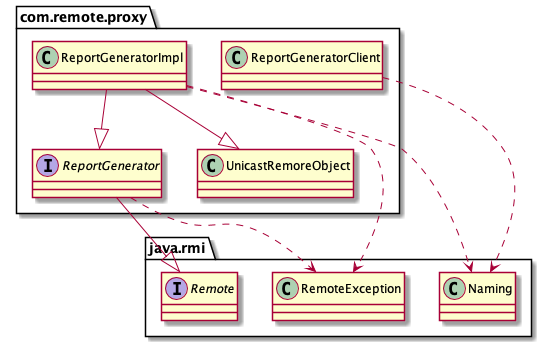

The diagram above was rendered by PlantUML. Its source (embedded in the PNG):
@startuml
class com.remote.proxy.ReportGeneratorClient
class com.remote.proxy.ReportGeneratorImpl
class com.remote.proxy.UnicastRemoreObject
class java.rmi.Naming
class java.rmi.RemoteException
interface com.remote.proxy.ReportGenerator
interface java.rmi.Remote
com.remote.proxy.ReportGeneratorClient ..> java.rmi.Naming
com.remote.proxy.ReportGeneratorImpl --|> com.remote.proxy.UnicastRemoreObject
com.remote.proxy.ReportGeneratorImpl ..> java.rmi.Naming
com.remote.proxy.ReportGeneratorImpl ..> java.rmi.RemoteException
com.remote.proxy.ReportGeneratorImpl --|> com.remote.proxy.ReportGenerator
com.remote.proxy.ReportGenerator ..> java.rmi.RemoteException
com.remote.proxy.ReportGenerator --|> java.rmi.Remote
@enduml